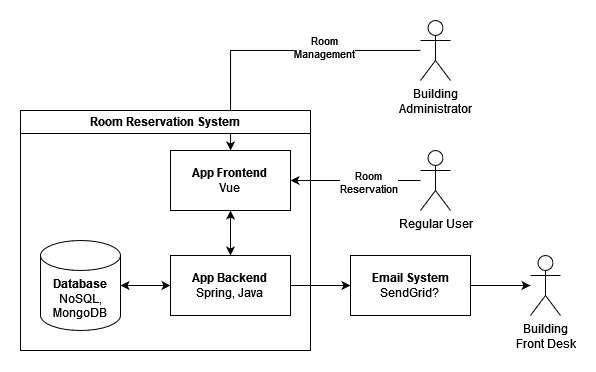

The diagram above was exported from draw.io. Its source (the exported page's mxGraphModel, read from the mxfile embedded in the PNG):
<mxGraphModel dx="1509" dy="837" grid="1" gridSize="10" guides="1" tooltips="1" connect="1" arrows="1" fold="1" page="1" pageScale="1" pageWidth="827" pageHeight="1169" math="0" shadow="0">
  <root>
    <mxCell id="0" />
    <mxCell id="1" parent="0" />
    <mxCell id="xxFsR0-hFpV7dlTki5Sv-17" style="edgeStyle=orthogonalEdgeStyle;rounded=0;orthogonalLoop=1;jettySize=auto;html=1;" parent="1" source="xxFsR0-hFpV7dlTki5Sv-2" target="xxFsR0-hFpV7dlTki5Sv-11" edge="1">
      <mxGeometry relative="1" as="geometry" />
    </mxCell>
    <mxCell id="xxFsR0-hFpV7dlTki5Sv-21" value="&lt;div&gt;Room&lt;/div&gt;&lt;div&gt;Management&lt;br&gt;&lt;/div&gt;" style="edgeLabel;html=1;align=center;verticalAlign=middle;resizable=0;points=[];" parent="xxFsR0-hFpV7dlTki5Sv-17" vertex="1" connectable="0">
      <mxGeometry x="-0.331" y="-3" relative="1" as="geometry">
        <mxPoint as="offset" />
      </mxGeometry>
    </mxCell>
    <mxCell id="xxFsR0-hFpV7dlTki5Sv-2" value="&lt;div&gt;Building&lt;/div&gt;&lt;div&gt;Administrator&lt;br&gt;&lt;/div&gt;" style="shape=umlActor;verticalLabelPosition=bottom;verticalAlign=top;html=1;outlineConnect=0;" parent="1" vertex="1">
      <mxGeometry x="460" y="220" width="30" height="60" as="geometry" />
    </mxCell>
    <mxCell id="xxFsR0-hFpV7dlTki5Sv-3" value="&lt;div&gt;Building&lt;/div&gt;&lt;div&gt;Front Desk&lt;br&gt;&lt;/div&gt;" style="shape=umlActor;verticalLabelPosition=bottom;verticalAlign=top;html=1;outlineConnect=0;" parent="1" vertex="1">
      <mxGeometry x="570" y="455" width="30" height="60" as="geometry" />
    </mxCell>
    <mxCell id="xxFsR0-hFpV7dlTki5Sv-19" style="edgeStyle=orthogonalEdgeStyle;rounded=0;orthogonalLoop=1;jettySize=auto;html=1;entryX=1;entryY=0.5;entryDx=0;entryDy=0;" parent="1" source="xxFsR0-hFpV7dlTki5Sv-7" target="xxFsR0-hFpV7dlTki5Sv-11" edge="1">
      <mxGeometry relative="1" as="geometry" />
    </mxCell>
    <mxCell id="xxFsR0-hFpV7dlTki5Sv-20" value="&lt;div&gt;Room&lt;/div&gt;&lt;div&gt;Reservation&lt;br&gt;&lt;/div&gt;" style="edgeLabel;html=1;align=center;verticalAlign=middle;resizable=0;points=[];" parent="xxFsR0-hFpV7dlTki5Sv-19" vertex="1" connectable="0">
      <mxGeometry x="-0.1846" y="1" relative="1" as="geometry">
        <mxPoint as="offset" />
      </mxGeometry>
    </mxCell>
    <mxCell id="xxFsR0-hFpV7dlTki5Sv-7" value="Regular User" style="shape=umlActor;verticalLabelPosition=bottom;verticalAlign=top;html=1;outlineConnect=0;" parent="1" vertex="1">
      <mxGeometry x="460" y="350" width="30" height="60" as="geometry" />
    </mxCell>
    <mxCell id="xxFsR0-hFpV7dlTki5Sv-8" value="&lt;div&gt;Room Reservation System&lt;/div&gt;" style="swimlane;whiteSpace=wrap;html=1;" parent="1" vertex="1">
      <mxGeometry x="60" y="310" width="290" height="240" as="geometry" />
    </mxCell>
    <mxCell id="xxFsR0-hFpV7dlTki5Sv-9" value="&lt;b&gt;Database&lt;/b&gt; NoSQL, MongoDB" style="shape=cylinder3;whiteSpace=wrap;html=1;boundedLbl=1;backgroundOutline=1;size=15;" parent="xxFsR0-hFpV7dlTki5Sv-8" vertex="1">
      <mxGeometry x="20" y="130" width="80" height="90" as="geometry" />
    </mxCell>
    <mxCell id="xxFsR0-hFpV7dlTki5Sv-12" style="edgeStyle=orthogonalEdgeStyle;rounded=0;orthogonalLoop=1;jettySize=auto;html=1;exitX=0;exitY=0.5;exitDx=0;exitDy=0;entryX=1;entryY=0.5;entryDx=0;entryDy=0;entryPerimeter=0;endArrow=classic;endFill=1;startArrow=classic;startFill=1;" parent="xxFsR0-hFpV7dlTki5Sv-8" source="xxFsR0-hFpV7dlTki5Sv-10" target="xxFsR0-hFpV7dlTki5Sv-9" edge="1">
      <mxGeometry relative="1" as="geometry" />
    </mxCell>
    <mxCell id="xxFsR0-hFpV7dlTki5Sv-10" value="&lt;div&gt;&lt;b&gt;App Backend&lt;br&gt;&lt;/b&gt;&lt;/div&gt;&lt;div&gt;Spring, Java&lt;br&gt;&lt;/div&gt;" style="rounded=0;whiteSpace=wrap;html=1;" parent="xxFsR0-hFpV7dlTki5Sv-8" vertex="1">
      <mxGeometry x="150" y="145" width="120" height="60" as="geometry" />
    </mxCell>
    <mxCell id="xxFsR0-hFpV7dlTki5Sv-13" style="edgeStyle=orthogonalEdgeStyle;rounded=0;orthogonalLoop=1;jettySize=auto;html=1;exitX=0.5;exitY=1;exitDx=0;exitDy=0;entryX=0.5;entryY=0;entryDx=0;entryDy=0;startArrow=classic;startFill=1;" parent="xxFsR0-hFpV7dlTki5Sv-8" source="xxFsR0-hFpV7dlTki5Sv-11" target="xxFsR0-hFpV7dlTki5Sv-10" edge="1">
      <mxGeometry relative="1" as="geometry" />
    </mxCell>
    <mxCell id="xxFsR0-hFpV7dlTki5Sv-11" value="&lt;div&gt;&lt;b&gt;App Frontend&lt;br&gt;&lt;/b&gt;&lt;/div&gt;&lt;div&gt;Vue&lt;br&gt;&lt;/div&gt;" style="rounded=0;whiteSpace=wrap;html=1;" parent="xxFsR0-hFpV7dlTki5Sv-8" vertex="1">
      <mxGeometry x="150" y="40" width="120" height="60" as="geometry" />
    </mxCell>
    <mxCell id="xxFsR0-hFpV7dlTki5Sv-16" style="edgeStyle=orthogonalEdgeStyle;rounded=0;orthogonalLoop=1;jettySize=auto;html=1;exitX=1;exitY=0.5;exitDx=0;exitDy=0;" parent="1" source="xxFsR0-hFpV7dlTki5Sv-14" target="xxFsR0-hFpV7dlTki5Sv-3" edge="1">
      <mxGeometry relative="1" as="geometry" />
    </mxCell>
    <mxCell id="xxFsR0-hFpV7dlTki5Sv-14" value="&lt;div&gt;&lt;b&gt;Email System&lt;/b&gt;&lt;/div&gt;&lt;div&gt;SendGrid?&lt;br&gt;&lt;/div&gt;" style="rounded=0;whiteSpace=wrap;html=1;" parent="1" vertex="1">
      <mxGeometry x="390" y="455" width="120" height="60" as="geometry" />
    </mxCell>
    <mxCell id="xxFsR0-hFpV7dlTki5Sv-15" style="edgeStyle=orthogonalEdgeStyle;rounded=0;orthogonalLoop=1;jettySize=auto;html=1;exitX=1;exitY=0.5;exitDx=0;exitDy=0;entryX=0;entryY=0.5;entryDx=0;entryDy=0;" parent="1" source="xxFsR0-hFpV7dlTki5Sv-10" target="xxFsR0-hFpV7dlTki5Sv-14" edge="1">
      <mxGeometry relative="1" as="geometry" />
    </mxCell>
  </root>
</mxGraphModel>